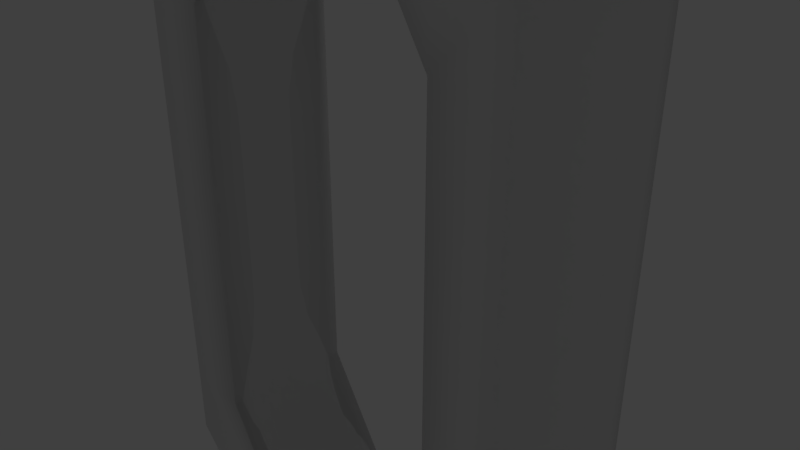 # Source: Chainlink.blend  (saved by Blender 2.79.0; exported with 4.5.12 LTS)
import bpy
from mathutils import Matrix  # noqa: F401  (used for matrix-valued properties, if any)

bpy.ops.wm.read_factory_settings(use_empty=True)
scene = bpy.context.scene
scene.name = 'Scene'

# ---- collections
col_collection_1 = bpy.data.collections.new('Collection 1'); scene.collection.children.link(col_collection_1)

# ---- world
world_world = bpy.data.worlds.new('World'); scene.world = world_world
world_world.color = (0.05088, 0.05088, 0.05088)
world_world.use_sun_shadow = False
world_world.sun_shadow_jitter_overblur = 0.0
world_world.cycles.sampling_method = 'MANUAL'

# ---- cameras
cam_camera = bpy.data.cameras.new('Camera')
cam_camera.clip_end = 100.0
cam_camera.lens = 35.0
cam_camera.sensor_width = 32.0
cam_camera.sensor_height = 18.0
cam_camera.ortho_scale = 7.314
cam_camera.dof.focus_distance = 0.0
cam_camera.dof.aperture_fstop = 128.0

# ---- lights
light_lamp = bpy.data.lights.new('Lamp', 'POINT')
light_lamp.transmission_factor = 0.0
light_lamp.cutoff_distance = 30.0
light_lamp.energy = 100.0
light_lamp.shadow_buffer_clip_start = 1.001
light_lamp.shadow_soft_size = 0.1
light_lamp.shadow_maximum_resolution = 0.006
light_lamp.use_absolute_resolution = True

# ---- meshes
me_cube_003 = bpy.data.meshes.new('Cube.003')
me_cube_003.from_pydata([(4.737, -1.0, -1.0), (4.737, -1.0, 1.0), (4.737, 1.0, -1.0), (4.737, 1.0, 1.0), (2.0, 3.0, 1.0), (2.0, 3.0, -1.0), (7.749e-07, 3.0, 1.0), (7.749e-07, 3.0, -1.0), (2.0, -3.0, -1.0), (2.0, -3.0, 1.0), (7.749e-07, -3.0, -1.0), (7.749e-07, -3.0, 1.0), (-2.0, -3.0, -1.0), (-2.0, -3.0, 1.0), (-2.0, 3.0, 1.0), (-2.0, 3.0, -1.0), (-4.0, 3.0, 1.0), (-4.0, 3.0, -1.0), (-4.0, -3.0, -1.0), (-4.0, -3.0, 1.0), (-6.737, -1.0, -1.0), (-6.737, -1.0, 1.0), (-6.737, 1.0, 1.0), (-6.737, 1.0, -1.0), (4.0, 2.0, -1.0), (4.0, 2.0, 1.0), (2.0, 2.0, -1.0), (2.0, 2.0, 1.0), (7.749e-07, 2.0, -1.0), (7.749e-07, 2.0, 1.0), (-2.0, 2.0, -1.0), (-2.0, 2.0, 1.0), (-4.0, 2.0, -1.0), (-4.0, 2.0, 1.0), (-6.0, 2.0, -1.0), (-6.0, 2.0, 1.0), (-5.59, -1.0, 1.0), (-5.0, -3.0, 1.0), (-5.59, -1.0, -1.0), (-5.0, -3.0, -1.0), (-5.0, 3.0, -1.0), (-5.0, 3.0, 1.0), (-5.59, 1.0, -1.0), (-5.59, 1.0, 1.0), (-5.0, 2.0, 1.0), (-5.0, 2.0, -1.0), (2.0, -2.0, 1.0), (4.0, -2.0, 1.0), (4.0, -2.0, -1.0), (2.0, -2.0, -1.0), (7.749e-07, -2.0, 1.0), (7.749e-07, -2.0, -1.0), (-2.0, -2.0, 1.0), (-2.0, -2.0, -1.0), (-4.0, -2.0, 1.0), (-4.0, -2.0, -1.0), (-6.0, -2.0, 1.0), (-6.0, -2.0, -1.0), (-5.0, -2.0, -1.0), (-5.0, -2.0, 1.0), (3.59, 1.0, -1.0), (3.59, 1.0, 1.0), (3.59, -1.0, -1.0), (3.59, -1.0, 1.0), (3.0, 3.0, -1.0), (3.0, 3.0, 1.0), (3.0, -3.0, -1.0), (3.0, -3.0, 1.0), (3.0, 2.0, 1.0), (3.0, 2.0, -1.0), (3.0, -2.0, -1.0), (3.0, -2.0, 1.0), (-4.358, 2.238, 0.0), (-6.137, 1.119, 0.0), (-6.137, -1.119, 0.0), (-4.358, -2.238, 0.0), (-2.119, -2.238, 0.0), (0.1192, -2.238, 0.0), (2.358, -2.238, 0.0), (4.137, -1.119, 0.0), (4.137, 1.119, 0.0), (2.358, 2.238, 0.0), (-2.119, 2.238, 0.0), (0.1192, 2.238, 0.0), (6.36, 1.283, 0.0), (6.36, -1.283, 0.0), (2.848, 3.848, 0.0), (0.2828, 3.848, 0.0), (2.848, -3.848, 0.0), (0.2828, -3.848, 0.0), (-2.283, -3.848, 0.0), (-2.283, 3.848, 0.0), (-4.848, 3.848, 0.0), (-4.848, -3.848, 0.0), (-8.359, -1.283, 0.0), (-8.359, 1.283, 0.0), (-7.414, 2.566, 0.0), (5.414, 2.566, 0.0), (-6.131, -3.848, 0.0), (-6.131, 3.848, 0.0), (-7.414, -2.566, 0.0), (5.414, -2.566, 0.0), (4.131, -3.848, 0.0), (4.131, 3.848, 0.0), (2.796, -3.796, 0.06203), (0.2652, -3.796, 0.06203), (-2.265, -3.796, 0.06203), (-4.796, -3.796, 0.06203), (-8.259, -1.265, 0.06203), (5.326, 2.53, 0.06203), (-6.061, 3.796, 0.06203), (-7.326, -2.53, 0.06203), (6.259, 1.265, 0.06203), (6.259, -1.265, 0.06203), (2.796, 3.796, 0.06203), (0.2652, 3.796, 0.06203), (-2.265, 3.796, 0.06203), (-4.796, 3.796, 0.06203), (-8.259, 1.265, 0.06203), (-7.326, 2.53, 0.06203), (-6.061, -3.796, 0.06203), (5.326, -2.53, 0.06203), (4.061, -3.796, 0.06203), (4.061, 3.796, 0.06203), (6.24, 1.262, -0.07382), (6.24, -1.262, -0.07382), (2.786, 3.786, -0.07382), (0.2619, 3.786, -0.07382), (-2.262, 3.786, -0.07382), (-4.786, 3.786, -0.07382), (-8.24, 1.262, -0.07382), (-7.309, 2.524, -0.07382), (-6.048, -3.786, -0.07382), (5.309, -2.524, -0.07382), (4.048, -3.786, -0.07382), (4.048, 3.786, -0.07382), (2.786, -3.786, -0.07382), (0.2619, -3.786, -0.07382), (-2.262, -3.786, -0.07382), (-4.786, -3.786, -0.07382), (-8.24, -1.262, -0.07382), (5.309, 2.524, -0.07382), (-6.048, 3.786, -0.07382), (-7.309, -2.524, -0.07382)], [], [(112, 3, 1, 113), (71, 46, 9, 67), (60, 2, 0, 62), (69, 26, 5, 64), (47, 71, 67), (126, 5, 7, 127), (27, 4, 6, 29), (122, 67, 9, 104), (109, 123, 65, 25), (104, 9, 11, 105), (66, 70, 48), (51, 10, 12, 53), (49, 8, 10, 51), (105, 11, 13, 106), (31, 14, 16, 33), (29, 6, 14, 31), (127, 7, 15, 128), (128, 15, 17, 129), (59, 36, 21, 56), (53, 12, 18, 55), (106, 13, 19, 107), (134, 66, 48, 133), (108, 21, 22, 118), (65, 68, 25), (132, 143, 57, 39), (45, 42, 23, 34), (24, 69, 64), (72, 73, 42, 32), (43, 33, 44), (43, 44, 35, 22), (44, 41, 35), (118, 22, 35, 119), (15, 30, 32, 17), (42, 45, 32), (73, 43, 36, 74), (74, 75, 55, 38), (7, 28, 30, 15), (5, 26, 28, 7), (61, 3, 25, 68), (54, 36, 59), (124, 2, 24, 141), (17, 32, 45, 40), (38, 55, 58), (20, 23, 42, 38), (33, 16, 41, 44), (21, 36, 43, 22), (75, 54, 52, 76), (107, 19, 37, 120), (55, 18, 39, 58), (76, 52, 50, 77), (129, 17, 40, 142), (19, 54, 59, 37), (77, 50, 46, 78), (38, 58, 57, 20), (140, 20, 57, 143), (78, 46, 63, 79), (34, 40, 45), (11, 50, 52, 13), (13, 52, 54, 19), (9, 46, 50, 11), (63, 46, 71), (49, 62, 70), (62, 0, 48, 70), (113, 1, 47, 121), (79, 80, 60, 62), (1, 63, 71, 47), (80, 81, 26, 60), (2, 60, 69, 24), (60, 26, 69), (49, 70, 66, 8), (131, 142, 40, 34), (27, 68, 65, 4), (58, 39, 57), (114, 4, 65, 123), (3, 61, 63, 1), (68, 27, 61), (37, 59, 56), (72, 32, 30, 82), (82, 30, 28, 83), (83, 28, 26, 81), (29, 83, 81, 27), (31, 82, 83, 29), (33, 72, 82, 31), (61, 27, 81, 80), (63, 61, 80, 79), (49, 78, 79, 62), (51, 77, 78, 49), (53, 76, 77, 51), (55, 75, 76, 53), (36, 54, 75, 74), (42, 73, 74, 38), (33, 43, 73, 72), (126, 86, 103, 135), (119, 110, 99, 96), (125, 85, 101, 133), (108, 94, 100, 111), (117, 92, 99, 110), (139, 93, 98, 132), (112, 84, 97, 109), (130, 95, 96, 131), (120, 111, 100, 98), (140, 94, 95, 130), (122, 102, 101, 121), (138, 90, 93, 139), (116, 91, 92, 117), (115, 87, 91, 116), (137, 89, 90, 138), (136, 88, 89, 137), (141, 135, 103, 97), (134, 102, 88, 136), (114, 86, 87, 115), (124, 84, 85, 125), (4, 114, 115, 6), (6, 115, 116, 14), (14, 116, 117, 16), (67, 122, 121, 47), (37, 56, 111, 120), (3, 112, 109, 25), (16, 117, 110, 41), (21, 108, 111, 56), (35, 41, 110, 119), (86, 114, 123, 103), (85, 113, 121, 101), (93, 107, 120, 98), (95, 118, 119, 96), (94, 108, 118, 95), (90, 106, 107, 93), (89, 105, 106, 90), (88, 104, 105, 89), (97, 103, 123, 109), (102, 122, 104, 88), (84, 112, 113, 85), (2, 124, 125, 0), (66, 134, 136, 8), (24, 64, 135, 141), (8, 136, 137, 10), (10, 137, 138, 12), (12, 138, 139, 18), (20, 140, 130, 23), (23, 130, 131, 34), (18, 139, 132, 39), (0, 125, 133, 48), (5, 126, 135, 64), (96, 99, 142, 131), (94, 140, 143, 100), (92, 129, 142, 99), (84, 124, 141, 97), (98, 100, 143, 132), (102, 134, 133, 101), (91, 128, 129, 92), (87, 127, 128, 91), (86, 126, 127, 87)])
me_cube_003.polygons.foreach_set('use_smooth', [True] * 152)
_uv = me_cube_003.uv_layers.new(name='UVMap')
_uv.uv.foreach_set('vector', [0.3356, 0.006836, 0.3701, 0.1102, 0.6299, 0.1102, 0.6644, 0.006836, 0.7599, 0.2282, 0.7599, 0.2962, 0.8898, 0.2962, 0.8898, 0.2282, 0.3701, 0.1882, 0.3701, 0.1102, 0.6299, 0.1102, 0.6299, 0.1882, 0.2401, 0.2282, 0.2401, 0.2962, 0.1102, 0.2962, 0.1102, 0.2282, 0.7599, 0.1603, 0.7599, 0.2282, 0.8898, 0.2282, 0.008136, 0.2428, 0.1102, 0.2962, 0.1102, 0.4321, 0.008136, 0.4143, 0.2401, 0.2962, 0.1102, 0.2962, 0.1102, 0.4321, 0.2401, 0.4321, 0.9932, 0.1562, 0.8898, 0.2282, 0.8898, 0.2962, 0.9932, 0.2421, 0.1712, 0.07021, 0.006836, 0.1562, 0.1102, 0.2282, 0.2401, 0.1603, 0.9932, 0.2421, 0.8898, 0.2962, 0.8898, 0.4321, 0.9932, 0.414, 0.8898, 0.2282, 0.7599, 0.2282, 0.7599, 0.1603, 0.7599, 0.4321, 0.8898, 0.4321, 0.8898, 0.5679, 0.7599, 0.5679, 0.7599, 0.2962, 0.8898, 0.2962, 0.8898, 0.4321, 0.7599, 0.4321, 0.9932, 0.414, 0.8898, 0.4321, 0.8898, 0.5679, 0.9932, 0.586, 0.2401, 0.5679, 0.1102, 0.5679, 0.1102, 0.7038, 0.2401, 0.7038, 0.2401, 0.4321, 0.1102, 0.4321, 0.1102, 0.5679, 0.2401, 0.5679, 0.008136, 0.4143, 0.1102, 0.4321, 0.1102, 0.5679, 0.008136, 0.5857, 0.008136, 0.5857, 0.1102, 0.5679, 0.1102, 0.7038, 0.008136, 0.7572, 0.7599, 0.7718, 0.6299, 0.8118, 0.6299, 0.8898, 0.7599, 0.8397, 0.7599, 0.5679, 0.8898, 0.5679, 0.8898, 0.7038, 0.7599, 0.7038, 0.9932, 0.586, 0.8898, 0.5679, 0.8898, 0.7038, 0.9932, 0.7579, 0.9919, 0.1571, 0.8898, 0.2282, 0.7599, 0.1603, 0.8279, 0.07134, 0.6644, 0.9932, 0.6299, 0.8898, 0.3701, 0.8898, 0.3356, 0.9932, 0.1102, 0.2282, 0.2401, 0.2282, 0.2401, 0.1603, 0.9919, 0.8429, 0.8279, 0.9287, 0.7599, 0.8397, 0.8898, 0.7718, 0.2401, 0.7718, 0.3701, 0.8118, 0.3701, 0.8898, 0.2401, 0.8397, 0.2401, 0.1603, 0.2401, 0.2282, 0.1102, 0.2282, 0.2092, 0.7281, 0.3546, 0.849, 0.3701, 0.8118, 0.2401, 0.7038, 0.3701, 0.8118, 0.2401, 0.7038, 0.2401, 0.7718, 0.3701, 0.8118, 0.2401, 0.7718, 0.2401, 0.8397, 0.3701, 0.8898, 0.2401, 0.7718, 0.1102, 0.7718, 0.2401, 0.8397, 0.3356, 0.9932, 0.3701, 0.8898, 0.2401, 0.8397, 0.1712, 0.9298, 0.1102, 0.5679, 0.2401, 0.5679, 0.2401, 0.7038, 0.1102, 0.7038, 0.3701, 0.8118, 0.2401, 0.7718, 0.2401, 0.7038, 0.3546, 0.849, 0.3701, 0.8118, 0.6299, 0.8118, 0.6454, 0.849, 0.6454, 0.849, 0.7908, 0.7281, 0.7599, 0.7038, 0.6299, 0.8118, 0.1102, 0.4321, 0.2401, 0.4321, 0.2401, 0.5679, 0.1102, 0.5679, 0.1102, 0.2962, 0.2401, 0.2962, 0.2401, 0.4321, 0.1102, 0.4321, 0.3701, 0.1882, 0.3701, 0.1102, 0.2401, 0.1603, 0.2401, 0.2282, 0.7599, 0.7038, 0.6299, 0.8118, 0.7599, 0.7718, 0.336, 0.008136, 0.3701, 0.1102, 0.2401, 0.1603, 0.1721, 0.07134, 0.1102, 0.7038, 0.2401, 0.7038, 0.2401, 0.7718, 0.1102, 0.7718, 0.6299, 0.8118, 0.7599, 0.7038, 0.7599, 0.7718, 0.6299, 0.8898, 0.3701, 0.8898, 0.3701, 0.8118, 0.6299, 0.8118, 0.2401, 0.7038, 0.1102, 0.7038, 0.1102, 0.7718, 0.2401, 0.7718, 0.6299, 0.8898, 0.6299, 0.8118, 0.3701, 0.8118, 0.3701, 0.8898, 0.7908, 0.7281, 0.7599, 0.7038, 0.7599, 0.5679, 0.7908, 0.576, 0.9932, 0.7579, 0.8898, 0.7038, 0.8898, 0.7718, 0.9932, 0.8438, 0.7599, 0.7038, 0.8898, 0.7038, 0.8898, 0.7718, 0.7599, 0.7718, 0.7908, 0.576, 0.7599, 0.5679, 0.7599, 0.4321, 0.7908, 0.424, 0.008136, 0.7572, 0.1102, 0.7038, 0.1102, 0.7718, 0.008136, 0.8429, 0.8898, 0.7038, 0.7599, 0.7038, 0.7599, 0.7718, 0.8898, 0.7718, 0.7908, 0.424, 0.7599, 0.4321, 0.7599, 0.2962, 0.7908, 0.2719, 0.6299, 0.8118, 0.7599, 0.7718, 0.7599, 0.8397, 0.6299, 0.8898, 0.664, 0.9919, 0.6299, 0.8898, 0.7599, 0.8397, 0.8279, 0.9287, 0.7908, 0.2719, 0.7599, 0.2962, 0.6299, 0.1882, 0.6454, 0.151, 0.2401, 0.8397, 0.1102, 0.7718, 0.2401, 0.7718, 0.8898, 0.4321, 0.7599, 0.4321, 0.7599, 0.5679, 0.8898, 0.5679, 0.8898, 0.5679, 0.7599, 0.5679, 0.7599, 0.7038, 0.8898, 0.7038, 0.8898, 0.2962, 0.7599, 0.2962, 0.7599, 0.4321, 0.8898, 0.4321, 0.6299, 0.1882, 0.7599, 0.2962, 0.7599, 0.2282, 0.7599, 0.2962, 0.6299, 0.1882, 0.7599, 0.2282, 0.6299, 0.1882, 0.6299, 0.1102, 0.7599, 0.1603, 0.7599, 0.2282, 0.6644, 0.006836, 0.6299, 0.1102, 0.7599, 0.1603, 0.8288, 0.07021, 0.6454, 0.151, 0.3546, 0.151, 0.3701, 0.1882, 0.6299, 0.1882, 0.6299, 0.1102, 0.6299, 0.1882, 0.7599, 0.2282, 0.7599, 0.1603, 0.3546, 0.151, 0.2092, 0.2719, 0.2401, 0.2962, 0.3701, 0.1882, 0.3701, 0.1102, 0.3701, 0.1882, 0.2401, 0.2282, 0.2401, 0.1603, 0.3701, 0.1882, 0.2401, 0.2962, 0.2401, 0.2282, 0.7599, 0.2962, 0.7599, 0.2282, 0.8898, 0.2282, 0.8898, 0.2962, 0.1721, 0.9287, 0.008136, 0.8429, 0.1102, 0.7718, 0.2401, 0.8397, 0.2401, 0.2962, 0.2401, 0.2282, 0.1102, 0.2282, 0.1102, 0.2962, 0.7599, 0.7718, 0.8898, 0.7718, 0.7599, 0.8397, 0.006836, 0.2421, 0.1102, 0.2962, 0.1102, 0.2282, 0.006836, 0.1562, 0.3701, 0.1102, 0.3701, 0.1882, 0.6299, 0.1882, 0.6299, 0.1102, 0.2401, 0.2282, 0.2401, 0.2962, 0.3701, 0.1882, 0.8898, 0.7718, 0.7599, 0.7718, 0.7599, 0.8397, 0.2092, 0.7281, 0.2401, 0.7038, 0.2401, 0.5679, 0.2092, 0.576, 0.2092, 0.576, 0.2401, 0.5679, 0.2401, 0.4321, 0.2092, 0.424, 0.2092, 0.424, 0.2401, 0.4321, 0.2401, 0.2962, 0.2092, 0.2719, 0.2401, 0.4321, 0.2092, 0.424, 0.2092, 0.2719, 0.2401, 0.2962, 0.2401, 0.5679, 0.2092, 0.576, 0.2092, 0.424, 0.2401, 0.4321, 0.2401, 0.7038, 0.2092, 0.7281, 0.2092, 0.576, 0.2401, 0.5679, 0.3701, 0.1882, 0.2401, 0.2962, 0.2092, 0.2719, 0.3546, 0.151, 0.6299, 0.1882, 0.3701, 0.1882, 0.3546, 0.151, 0.6454, 0.151, 0.7599, 0.2962, 0.7908, 0.2719, 0.6454, 0.151, 0.6299, 0.1882, 0.7599, 0.4321, 0.7908, 0.424, 0.7908, 0.2719, 0.7599, 0.2962, 0.7599, 0.5679, 0.7908, 0.576, 0.7908, 0.424, 0.7599, 0.4321, 0.7599, 0.7038, 0.7908, 0.7281, 0.7908, 0.576, 0.7599, 0.5679, 0.6299, 0.8118, 0.7599, 0.7038, 0.7908, 0.7281, 0.6454, 0.849, 0.3701, 0.8118, 0.3546, 0.849, 0.6454, 0.849, 0.6299, 0.8118, 0.2401, 0.7038, 0.3701, 0.8118, 0.3546, 0.849, 0.2092, 0.7281, 0.008136, 0.2428, 0.0, 0.2386, 0.0, 0.1514, 0.008136, 0.1571, 0.1712, 0.9298, 0.006836, 0.8438, 0.0, 0.8486, 0.1667, 0.9357, 0.664, 0.008136, 0.6667, 0.0, 0.8333, 0.06425, 0.8279, 0.07134, 0.6644, 0.9932, 0.6667, 1.0, 0.8333, 0.9357, 0.8288, 0.9298, 0.006836, 0.7579, 0.0, 0.7614, 0.0, 0.8486, 0.006836, 0.8438, 0.9919, 0.7572, 1.0, 0.7614, 1.0, 0.8486, 0.9919, 0.8429, 0.3356, 0.006836, 0.3333, 0.0, 0.1667, 0.06425, 0.1712, 0.07021, 0.336, 0.9919, 0.3333, 1.0, 0.1667, 0.9357, 0.1721, 0.9287, 0.9932, 0.8438, 0.8288, 0.9298, 0.8333, 0.9357, 1.0, 0.8486, 0.664, 0.9919, 0.6667, 1.0, 0.3333, 1.0, 0.336, 0.9919, 0.9932, 0.1562, 1.0, 0.1514, 0.8333, 0.06425, 0.8288, 0.07021, 0.9919, 0.5857, 1.0, 0.5871, 1.0, 0.7614, 0.9919, 0.7572, 0.006836, 0.586, 0.0, 0.5871, 0.0, 0.7614, 0.006836, 0.7579, 0.006836, 0.414, 0.0, 0.4129, 0.0, 0.5871, 0.006836, 0.586, 0.9919, 0.4143, 1.0, 0.4129, 1.0, 0.5871, 0.9919, 0.5857, 0.9919, 0.2428, 1.0, 0.2386, 1.0, 0.4129, 0.9919, 0.4143, 0.1721, 0.07134, 0.008136, 0.1571, 0.0, 0.1514, 0.1667, 0.06425, 0.9919, 0.1571, 1.0, 0.1514, 1.0, 0.2386, 0.9919, 0.2428, 0.006836, 0.2421, 0.0, 0.2386, 0.0, 0.4129, 0.006836, 0.414, 0.336, 0.008136, 0.3333, 0.0, 0.6667, 0.0, 0.664, 0.008136, 0.1102, 0.2962, 0.006836, 0.2421, 0.006836, 0.414, 0.1102, 0.4321, 0.1102, 0.4321, 0.006836, 0.414, 0.006836, 0.586, 0.1102, 0.5679, 0.1102, 0.5679, 0.006836, 0.586, 0.006836, 0.7579, 0.1102, 0.7038, 0.8898, 0.2282, 0.9932, 0.1562, 0.8288, 0.07021, 0.7599, 0.1603, 0.8898, 0.7718, 0.7599, 0.8397, 0.8288, 0.9298, 0.9932, 0.8438, 0.3701, 0.1102, 0.3356, 0.006836, 0.1712, 0.07021, 0.2401, 0.1603, 0.1102, 0.7038, 0.006836, 0.7579, 0.006836, 0.8438, 0.1102, 0.7718, 0.6299, 0.8898, 0.6644, 0.9932, 0.8288, 0.9298, 0.7599, 0.8397, 0.2401, 0.8397, 0.1102, 0.7718, 0.006836, 0.8438, 0.1712, 0.9298, 0.0, 0.2386, 0.006836, 0.2421, 0.006836, 0.1562, 0.0, 0.1514, 0.6667, 0.0, 0.6644, 0.006836, 0.8288, 0.07021, 0.8333, 0.06425, 1.0, 0.7614, 0.9932, 0.7579, 0.9932, 0.8438, 1.0, 0.8486, 0.3333, 1.0, 0.3356, 0.9932, 0.1712, 0.9298, 0.1667, 0.9357, 0.6667, 1.0, 0.6644, 0.9932, 0.3356, 0.9932, 0.3333, 1.0, 1.0, 0.5871, 0.9932, 0.586, 0.9932, 0.7579, 1.0, 0.7614, 1.0, 0.4129, 0.9932, 0.414, 0.9932, 0.586, 1.0, 0.5871, 1.0, 0.2386, 0.9932, 0.2421, 0.9932, 0.414, 1.0, 0.4129, 0.1667, 0.06425, 0.0, 0.1514, 0.006836, 0.1562, 0.1712, 0.07021, 1.0, 0.1514, 0.9932, 0.1562, 0.9932, 0.2421, 1.0, 0.2386, 0.3333, 0.0, 0.3356, 0.006836, 0.6644, 0.006836, 0.6667, 0.0, 0.3701, 0.1102, 0.336, 0.008136, 0.664, 0.008136, 0.6299, 0.1102, 0.8898, 0.2282, 0.9919, 0.1571, 0.9919, 0.2428, 0.8898, 0.2962, 0.2401, 0.1603, 0.1102, 0.2282, 0.008136, 0.1571, 0.1721, 0.07134, 0.8898, 0.2962, 0.9919, 0.2428, 0.9919, 0.4143, 0.8898, 0.4321, 0.8898, 0.4321, 0.9919, 0.4143, 0.9919, 0.5857, 0.8898, 0.5679, 0.8898, 0.5679, 0.9919, 0.5857, 0.9919, 0.7572, 0.8898, 0.7038, 0.6299, 0.8898, 0.664, 0.9919, 0.336, 0.9919, 0.3701, 0.8898, 0.3701, 0.8898, 0.336, 0.9919, 0.1721, 0.9287, 0.2401, 0.8397, 0.8898, 0.7038, 0.9919, 0.7572, 0.9919, 0.8429, 0.8898, 0.7718, 0.6299, 0.1102, 0.664, 0.008136, 0.8279, 0.07134, 0.7599, 0.1603, 0.1102, 0.2962, 0.008136, 0.2428, 0.008136, 0.1571, 0.1102, 0.2282, 0.1667, 0.9357, 0.0, 0.8486, 0.008136, 0.8429, 0.1721, 0.9287, 0.6667, 1.0, 0.664, 0.9919, 0.8279, 0.9287, 0.8333, 0.9357, 0.0, 0.7614, 0.008136, 0.7572, 0.008136, 0.8429, 0.0, 0.8486, 0.3333, 0.0, 0.336, 0.008136, 0.1721, 0.07134, 0.1667, 0.06425, 1.0, 0.8486, 0.8333, 0.9357, 0.8279, 0.9287, 0.9919, 0.8429, 1.0, 0.1514, 0.9919, 0.1571, 0.8279, 0.07134, 0.8333, 0.06425, 0.0, 0.5871, 0.008136, 0.5857, 0.008136, 0.7572, 0.0, 0.7614, 0.0, 0.4129, 0.008136, 0.4143, 0.008136, 0.5857, 0.0, 0.5871, 0.0, 0.2386, 0.008136, 0.2428, 0.008136, 0.4143, 0.0, 0.4129])
me_cube_003.use_remesh_preserve_volume = False
me_cube_003.use_remesh_preserve_attributes = False
me_cube_003.use_mirror_vertex_groups = False
me_cube_003.update()
me_cube_002 = bpy.data.meshes.new('Cube.002')
me_cube_002.from_pydata([(4.737, -1.0, -1.0), (4.737, -1.0, 1.0), (4.737, 1.0, -1.0), (4.737, 1.0, 1.0), (2.0, 3.0, 1.0), (2.0, 3.0, -1.0), (7.749e-07, 3.0, 1.0), (7.749e-07, 3.0, -1.0), (2.0, -3.0, -1.0), (2.0, -3.0, 1.0), (7.749e-07, -3.0, -1.0), (7.749e-07, -3.0, 1.0), (-2.0, -3.0, -1.0), (-2.0, -3.0, 1.0), (-2.0, 3.0, 1.0), (-2.0, 3.0, -1.0), (-4.0, 3.0, 1.0), (-4.0, 3.0, -1.0), (-4.0, -3.0, -1.0), (-4.0, -3.0, 1.0), (-6.737, -1.0, -1.0), (-6.737, -1.0, 1.0), (-6.737, 1.0, 1.0), (-6.737, 1.0, -1.0), (4.0, 2.0, -1.0), (4.0, 2.0, 1.0), (2.0, 2.0, -1.0), (2.0, 2.0, 1.0), (7.749e-07, 2.0, -1.0), (7.749e-07, 2.0, 1.0), (-2.0, 2.0, -1.0), (-2.0, 2.0, 1.0), (-4.0, 2.0, -1.0), (-4.0, 2.0, 1.0), (-6.0, 2.0, -1.0), (-6.0, 2.0, 1.0), (-5.59, -1.0, 1.0), (-5.0, -3.0, 1.0), (-5.59, -1.0, -1.0), (-5.0, -3.0, -1.0), (-5.0, 3.0, -1.0), (-5.0, 3.0, 1.0), (-5.59, 1.0, -1.0), (-5.59, 1.0, 1.0), (-5.0, 2.0, 1.0), (-5.0, 2.0, -1.0), (2.0, -2.0, 1.0), (4.0, -2.0, 1.0), (4.0, -2.0, -1.0), (2.0, -2.0, -1.0), (7.749e-07, -2.0, 1.0), (7.749e-07, -2.0, -1.0), (-2.0, -2.0, 1.0), (-2.0, -2.0, -1.0), (-4.0, -2.0, 1.0), (-4.0, -2.0, -1.0), (-6.0, -2.0, 1.0), (-6.0, -2.0, -1.0), (-5.0, -2.0, -1.0), (-5.0, -2.0, 1.0), (3.59, 1.0, -1.0), (3.59, 1.0, 1.0), (3.59, -1.0, -1.0), (3.59, -1.0, 1.0), (3.0, 3.0, -1.0), (3.0, 3.0, 1.0), (3.0, -3.0, -1.0), (3.0, -3.0, 1.0), (3.0, 2.0, 1.0), (3.0, 2.0, -1.0), (3.0, -2.0, -1.0), (3.0, -2.0, 1.0), (-4.358, 2.238, 0.0), (-6.137, 1.119, 0.0), (-6.137, -1.119, 0.0), (-4.358, -2.238, 0.0), (-2.119, -2.238, 0.0), (0.1192, -2.238, 0.0), (2.358, -2.238, 0.0), (4.137, -1.119, 0.0), (4.137, 1.119, 0.0), (2.358, 2.238, 0.0), (-2.119, 2.238, 0.0), (0.1192, 2.238, 0.0), (6.36, 1.283, 0.0), (6.36, -1.283, 0.0), (2.848, 3.848, 0.0), (0.2828, 3.848, 0.0), (2.848, -3.848, 0.0), (0.2828, -3.848, 0.0), (-2.283, -3.848, 0.0), (-2.283, 3.848, 0.0), (-4.848, 3.848, 0.0), (-4.848, -3.848, 0.0), (-8.359, -1.283, 0.0), (-8.359, 1.283, 0.0), (-7.414, 2.566, 0.0), (5.414, 2.566, 0.0), (-6.131, -3.848, 0.0), (-6.131, 3.848, 0.0), (-7.414, -2.566, 0.0), (5.414, -2.566, 0.0), (4.131, -3.848, 0.0), (4.131, 3.848, 0.0), (2.796, -3.796, 0.06203), (0.2652, -3.796, 0.06203), (-2.265, -3.796, 0.06203), (-4.796, -3.796, 0.06203), (-8.259, -1.265, 0.06203), (5.326, 2.53, 0.06203), (-6.061, 3.796, 0.06203), (-7.326, -2.53, 0.06203), (6.259, 1.265, 0.06203), (6.259, -1.265, 0.06203), (2.796, 3.796, 0.06203), (0.2652, 3.796, 0.06203), (-2.265, 3.796, 0.06203), (-4.796, 3.796, 0.06203), (-8.259, 1.265, 0.06203), (-7.326, 2.53, 0.06203), (-6.061, -3.796, 0.06203), (5.326, -2.53, 0.06203), (4.061, -3.796, 0.06203), (4.061, 3.796, 0.06203), (6.24, 1.262, -0.07382), (6.24, -1.262, -0.07382), (2.786, 3.786, -0.07382), (0.2619, 3.786, -0.07382), (-2.262, 3.786, -0.07382), (-4.786, 3.786, -0.07382), (-8.24, 1.262, -0.07382), (-7.309, 2.524, -0.07382), (-6.048, -3.786, -0.07382), (5.309, -2.524, -0.07382), (4.048, -3.786, -0.07382), (4.048, 3.786, -0.07382), (2.786, -3.786, -0.07382), (0.2619, -3.786, -0.07382), (-2.262, -3.786, -0.07382), (-4.786, -3.786, -0.07382), (-8.24, -1.262, -0.07382), (5.309, 2.524, -0.07382), (-6.048, 3.786, -0.07382), (-7.309, -2.524, -0.07382)], [], [(112, 3, 1, 113), (71, 46, 9, 67), (60, 2, 0, 62), (69, 26, 5, 64), (47, 71, 67), (126, 5, 7, 127), (27, 4, 6, 29), (122, 67, 9, 104), (109, 123, 65, 25), (104, 9, 11, 105), (66, 70, 48), (51, 10, 12, 53), (49, 8, 10, 51), (105, 11, 13, 106), (31, 14, 16, 33), (29, 6, 14, 31), (127, 7, 15, 128), (128, 15, 17, 129), (59, 36, 21, 56), (53, 12, 18, 55), (106, 13, 19, 107), (134, 66, 48, 133), (108, 21, 22, 118), (65, 68, 25), (132, 143, 57, 39), (45, 42, 23, 34), (24, 69, 64), (72, 73, 42, 32), (43, 33, 44), (43, 44, 35, 22), (44, 41, 35), (118, 22, 35, 119), (15, 30, 32, 17), (42, 45, 32), (73, 43, 36, 74), (74, 75, 55, 38), (7, 28, 30, 15), (5, 26, 28, 7), (61, 3, 25, 68), (54, 36, 59), (124, 2, 24, 141), (17, 32, 45, 40), (38, 55, 58), (20, 23, 42, 38), (33, 16, 41, 44), (21, 36, 43, 22), (75, 54, 52, 76), (107, 19, 37, 120), (55, 18, 39, 58), (76, 52, 50, 77), (129, 17, 40, 142), (19, 54, 59, 37), (77, 50, 46, 78), (38, 58, 57, 20), (140, 20, 57, 143), (78, 46, 63, 79), (34, 40, 45), (11, 50, 52, 13), (13, 52, 54, 19), (9, 46, 50, 11), (63, 46, 71), (49, 62, 70), (62, 0, 48, 70), (113, 1, 47, 121), (79, 80, 60, 62), (1, 63, 71, 47), (80, 81, 26, 60), (2, 60, 69, 24), (60, 26, 69), (49, 70, 66, 8), (131, 142, 40, 34), (27, 68, 65, 4), (58, 39, 57), (114, 4, 65, 123), (3, 61, 63, 1), (68, 27, 61), (37, 59, 56), (72, 32, 30, 82), (82, 30, 28, 83), (83, 28, 26, 81), (29, 83, 81, 27), (31, 82, 83, 29), (33, 72, 82, 31), (61, 27, 81, 80), (63, 61, 80, 79), (49, 78, 79, 62), (51, 77, 78, 49), (53, 76, 77, 51), (55, 75, 76, 53), (36, 54, 75, 74), (42, 73, 74, 38), (33, 43, 73, 72), (126, 86, 103, 135), (119, 110, 99, 96), (125, 85, 101, 133), (108, 94, 100, 111), (117, 92, 99, 110), (139, 93, 98, 132), (112, 84, 97, 109), (130, 95, 96, 131), (120, 111, 100, 98), (140, 94, 95, 130), (122, 102, 101, 121), (138, 90, 93, 139), (116, 91, 92, 117), (115, 87, 91, 116), (137, 89, 90, 138), (136, 88, 89, 137), (141, 135, 103, 97), (134, 102, 88, 136), (114, 86, 87, 115), (124, 84, 85, 125), (4, 114, 115, 6), (6, 115, 116, 14), (14, 116, 117, 16), (67, 122, 121, 47), (37, 56, 111, 120), (3, 112, 109, 25), (16, 117, 110, 41), (21, 108, 111, 56), (35, 41, 110, 119), (86, 114, 123, 103), (85, 113, 121, 101), (93, 107, 120, 98), (95, 118, 119, 96), (94, 108, 118, 95), (90, 106, 107, 93), (89, 105, 106, 90), (88, 104, 105, 89), (97, 103, 123, 109), (102, 122, 104, 88), (84, 112, 113, 85), (2, 124, 125, 0), (66, 134, 136, 8), (24, 64, 135, 141), (8, 136, 137, 10), (10, 137, 138, 12), (12, 138, 139, 18), (20, 140, 130, 23), (23, 130, 131, 34), (18, 139, 132, 39), (0, 125, 133, 48), (5, 126, 135, 64), (96, 99, 142, 131), (94, 140, 143, 100), (92, 129, 142, 99), (84, 124, 141, 97), (98, 100, 143, 132), (102, 134, 133, 101), (91, 128, 129, 92), (87, 127, 128, 91), (86, 126, 127, 87)])
me_cube_002.polygons.foreach_set('use_smooth', [True] * 152)
_uv = me_cube_002.uv_layers.new(name='UVMap')
_uv.uv.foreach_set('vector', [0.6644, 0.006836, 0.6299, 0.1102, 0.3701, 0.1102, 0.3356, 0.006836, 0.2401, 0.2282, 0.2401, 0.2962, 0.1102, 0.2962, 0.1102, 0.2282, 0.6299, 0.1882, 0.6299, 0.1102, 0.3701, 0.1102, 0.3701, 0.1882, 0.7599, 0.2282, 0.7599, 0.2962, 0.8898, 0.2962, 0.8898, 0.2282, 0.2401, 0.1603, 0.2401, 0.2282, 0.1102, 0.2282, 0.9919, 0.2428, 0.8898, 0.2962, 0.8898, 0.4321, 0.9919, 0.4143, 0.7599, 0.2962, 0.8898, 0.2962, 0.8898, 0.4321, 0.7599, 0.4321, 0.006836, 0.1562, 0.1102, 0.2282, 0.1102, 0.2962, 0.006836, 0.2421, 0.8288, 0.07021, 0.9932, 0.1562, 0.8898, 0.2282, 0.7599, 0.1603, 0.006836, 0.2421, 0.1102, 0.2962, 0.1102, 0.4321, 0.006836, 0.414, 0.1102, 0.2282, 0.2401, 0.2282, 0.2401, 0.1603, 0.2401, 0.4321, 0.1102, 0.4321, 0.1102, 0.5679, 0.2401, 0.5679, 0.2401, 0.2962, 0.1102, 0.2962, 0.1102, 0.4321, 0.2401, 0.4321, 0.006836, 0.414, 0.1102, 0.4321, 0.1102, 0.5679, 0.006836, 0.586, 0.7599, 0.5679, 0.8898, 0.5679, 0.8898, 0.7038, 0.7599, 0.7038, 0.7599, 0.4321, 0.8898, 0.4321, 0.8898, 0.5679, 0.7599, 0.5679, 0.9919, 0.4143, 0.8898, 0.4321, 0.8898, 0.5679, 0.9919, 0.5857, 0.9919, 0.5857, 0.8898, 0.5679, 0.8898, 0.7038, 0.9919, 0.7572, 0.2401, 0.7718, 0.3701, 0.8118, 0.3701, 0.8898, 0.2401, 0.8397, 0.2401, 0.5679, 0.1102, 0.5679, 0.1102, 0.7038, 0.2401, 0.7038, 0.006836, 0.586, 0.1102, 0.5679, 0.1102, 0.7038, 0.006836, 0.7579, 0.008136, 0.1571, 0.1102, 0.2282, 0.2401, 0.1603, 0.1721, 0.07134, 0.3356, 0.9932, 0.3701, 0.8898, 0.6299, 0.8898, 0.6644, 0.9932, 0.8898, 0.2282, 0.7599, 0.2282, 0.7599, 0.1603, 0.008136, 0.8429, 0.1721, 0.9287, 0.2401, 0.8397, 0.1102, 0.7718, 0.7599, 0.7718, 0.6299, 0.8118, 0.6299, 0.8898, 0.7599, 0.8397, 0.7599, 0.1603, 0.7599, 0.2282, 0.8898, 0.2282, 0.7908, 0.7281, 0.6454, 0.849, 0.6299, 0.8118, 0.7599, 0.7038, 0.6299, 0.8118, 0.7599, 0.7038, 0.7599, 0.7718, 0.6299, 0.8118, 0.7599, 0.7718, 0.7599, 0.8397, 0.6299, 0.8898, 0.7599, 0.7718, 0.8898, 0.7718, 0.7599, 0.8397, 0.6644, 0.9932, 0.6299, 0.8898, 0.7599, 0.8397, 0.8288, 0.9298, 0.8898, 0.5679, 0.7599, 0.5679, 0.7599, 0.7038, 0.8898, 0.7038, 0.6299, 0.8118, 0.7599, 0.7718, 0.7599, 0.7038, 0.6454, 0.849, 0.6299, 0.8118, 0.3701, 0.8118, 0.3546, 0.849, 0.3546, 0.849, 0.2092, 0.7281, 0.2401, 0.7038, 0.3701, 0.8118, 0.8898, 0.4321, 0.7599, 0.4321, 0.7599, 0.5679, 0.8898, 0.5679, 0.8898, 0.2962, 0.7599, 0.2962, 0.7599, 0.4321, 0.8898, 0.4321, 0.6299, 0.1882, 0.6299, 0.1102, 0.7599, 0.1603, 0.7599, 0.2282, 0.2401, 0.7038, 0.3701, 0.8118, 0.2401, 0.7718, 0.664, 0.008136, 0.6299, 0.1102, 0.7599, 0.1603, 0.8279, 0.07134, 0.8898, 0.7038, 0.7599, 0.7038, 0.7599, 0.7718, 0.8898, 0.7718, 0.3701, 0.8118, 0.2401, 0.7038, 0.2401, 0.7718, 0.3701, 0.8898, 0.6299, 0.8898, 0.6299, 0.8118, 0.3701, 0.8118, 0.7599, 0.7038, 0.8898, 0.7038, 0.8898, 0.7718, 0.7599, 0.7718, 0.3701, 0.8898, 0.3701, 0.8118, 0.6299, 0.8118, 0.6299, 0.8898, 0.2092, 0.7281, 0.2401, 0.7038, 0.2401, 0.5679, 0.2092, 0.576, 0.006836, 0.7579, 0.1102, 0.7038, 0.1102, 0.7718, 0.006836, 0.8438, 0.2401, 0.7038, 0.1102, 0.7038, 0.1102, 0.7718, 0.2401, 0.7718, 0.2092, 0.576, 0.2401, 0.5679, 0.2401, 0.4321, 0.2092, 0.424, 0.9919, 0.7572, 0.8898, 0.7038, 0.8898, 0.7718, 0.9919, 0.8429, 0.1102, 0.7038, 0.2401, 0.7038, 0.2401, 0.7718, 0.1102, 0.7718, 0.2092, 0.424, 0.2401, 0.4321, 0.2401, 0.2962, 0.2092, 0.2719, 0.3701, 0.8118, 0.2401, 0.7718, 0.2401, 0.8397, 0.3701, 0.8898, 0.336, 0.9919, 0.3701, 0.8898, 0.2401, 0.8397, 0.1721, 0.9287, 0.2092, 0.2719, 0.2401, 0.2962, 0.3701, 0.1882, 0.3546, 0.151, 0.7599, 0.8397, 0.8898, 0.7718, 0.7599, 0.7718, 0.1102, 0.4321, 0.2401, 0.4321, 0.2401, 0.5679, 0.1102, 0.5679, 0.1102, 0.5679, 0.2401, 0.5679, 0.2401, 0.7038, 0.1102, 0.7038, 0.1102, 0.2962, 0.2401, 0.2962, 0.2401, 0.4321, 0.1102, 0.4321, 0.3701, 0.1882, 0.2401, 0.2962, 0.2401, 0.2282, 0.2401, 0.2962, 0.3701, 0.1882, 0.2401, 0.2282, 0.3701, 0.1882, 0.3701, 0.1102, 0.2401, 0.1603, 0.2401, 0.2282, 0.3356, 0.006836, 0.3701, 0.1102, 0.2401, 0.1603, 0.1712, 0.07021, 0.3546, 0.151, 0.6454, 0.151, 0.6299, 0.1882, 0.3701, 0.1882, 0.3701, 0.1102, 0.3701, 0.1882, 0.2401, 0.2282, 0.2401, 0.1603, 0.6454, 0.151, 0.7908, 0.2719, 0.7599, 0.2962, 0.6299, 0.1882, 0.6299, 0.1102, 0.6299, 0.1882, 0.7599, 0.2282, 0.7599, 0.1603, 0.6299, 0.1882, 0.7599, 0.2962, 0.7599, 0.2282, 0.2401, 0.2962, 0.2401, 0.2282, 0.1102, 0.2282, 0.1102, 0.2962, 0.8279, 0.9287, 0.9919, 0.8429, 0.8898, 0.7718, 0.7599, 0.8397, 0.7599, 0.2962, 0.7599, 0.2282, 0.8898, 0.2282, 0.8898, 0.2962, 0.2401, 0.7718, 0.1102, 0.7718, 0.2401, 0.8397, 0.9932, 0.2421, 0.8898, 0.2962, 0.8898, 0.2282, 0.9932, 0.1562, 0.6299, 0.1102, 0.6299, 0.1882, 0.3701, 0.1882, 0.3701, 0.1102, 0.7599, 0.2282, 0.7599, 0.2962, 0.6299, 0.1882, 0.1102, 0.7718, 0.2401, 0.7718, 0.2401, 0.8397, 0.7908, 0.7281, 0.7599, 0.7038, 0.7599, 0.5679, 0.7908, 0.576, 0.7908, 0.576, 0.7599, 0.5679, 0.7599, 0.4321, 0.7908, 0.424, 0.7908, 0.424, 0.7599, 0.4321, 0.7599, 0.2962, 0.7908, 0.2719, 0.7599, 0.4321, 0.7908, 0.424, 0.7908, 0.2719, 0.7599, 0.2962, 0.7599, 0.5679, 0.7908, 0.576, 0.7908, 0.424, 0.7599, 0.4321, 0.7599, 0.7038, 0.7908, 0.7281, 0.7908, 0.576, 0.7599, 0.5679, 0.6299, 0.1882, 0.7599, 0.2962, 0.7908, 0.2719, 0.6454, 0.151, 0.3701, 0.1882, 0.6299, 0.1882, 0.6454, 0.151, 0.3546, 0.151, 0.2401, 0.2962, 0.2092, 0.2719, 0.3546, 0.151, 0.3701, 0.1882, 0.2401, 0.4321, 0.2092, 0.424, 0.2092, 0.2719, 0.2401, 0.2962, 0.2401, 0.5679, 0.2092, 0.576, 0.2092, 0.424, 0.2401, 0.4321, 0.2401, 0.7038, 0.2092, 0.7281, 0.2092, 0.576, 0.2401, 0.5679, 0.3701, 0.8118, 0.2401, 0.7038, 0.2092, 0.7281, 0.3546, 0.849, 0.6299, 0.8118, 0.6454, 0.849, 0.3546, 0.849, 0.3701, 0.8118, 0.7599, 0.7038, 0.6299, 0.8118, 0.6454, 0.849, 0.7908, 0.7281, 0.9919, 0.2428, 1.0, 0.2386, 1.0, 0.1514, 0.9919, 0.1571, 0.8288, 0.9298, 0.9932, 0.8438, 1.0, 0.8486, 0.8333, 0.9357, 0.336, 0.008136, 0.3333, 0.0, 0.1667, 0.06425, 0.1721, 0.07134, 0.3356, 0.9932, 0.3333, 1.0, 0.1667, 0.9357, 0.1712, 0.9298, 0.9932, 0.7579, 1.0, 0.7614, 1.0, 0.8486, 0.9932, 0.8438, 0.008136, 0.7572, 0.0, 0.7614, 0.0, 0.8486, 0.008136, 0.8429, 0.6644, 0.006836, 0.6667, 0.0, 0.8333, 0.06425, 0.8288, 0.07021, 0.664, 0.9919, 0.6667, 1.0, 0.8333, 0.9357, 0.8279, 0.9287, 0.006836, 0.8438, 0.1712, 0.9298, 0.1667, 0.9357, 0.0, 0.8486, 0.336, 0.9919, 0.3333, 1.0, 0.6667, 1.0, 0.664, 0.9919, 0.006836, 0.1562, 0.0, 0.1514, 0.1667, 0.06425, 0.1712, 0.07021, 0.008136, 0.5857, 0.0, 0.5871, 0.0, 0.7614, 0.008136, 0.7572, 0.9932, 0.586, 1.0, 0.5871, 1.0, 0.7614, 0.9932, 0.7579, 0.9932, 0.414, 1.0, 0.4129, 1.0, 0.5871, 0.9932, 0.586, 0.008136, 0.4143, 0.0, 0.4129, 0.0, 0.5871, 0.008136, 0.5857, 0.008136, 0.2428, 0.0, 0.2386, 0.0, 0.4129, 0.008136, 0.4143, 0.8279, 0.07134, 0.9919, 0.1571, 1.0, 0.1514, 0.8333, 0.06425, 0.008136, 0.1571, 0.0, 0.1514, 0.0, 0.2386, 0.008136, 0.2428, 0.9932, 0.2421, 1.0, 0.2386, 1.0, 0.4129, 0.9932, 0.414, 0.664, 0.008136, 0.6667, 0.0, 0.3333, 0.0, 0.336, 0.008136, 0.8898, 0.2962, 0.9932, 0.2421, 0.9932, 0.414, 0.8898, 0.4321, 0.8898, 0.4321, 0.9932, 0.414, 0.9932, 0.586, 0.8898, 0.5679, 0.8898, 0.5679, 0.9932, 0.586, 0.9932, 0.7579, 0.8898, 0.7038, 0.1102, 0.2282, 0.006836, 0.1562, 0.1712, 0.07021, 0.2401, 0.1603, 0.1102, 0.7718, 0.2401, 0.8397, 0.1712, 0.9298, 0.006836, 0.8438, 0.6299, 0.1102, 0.6644, 0.006836, 0.8288, 0.07021, 0.7599, 0.1603, 0.8898, 0.7038, 0.9932, 0.7579, 0.9932, 0.8438, 0.8898, 0.7718, 0.3701, 0.8898, 0.3356, 0.9932, 0.1712, 0.9298, 0.2401, 0.8397, 0.7599, 0.8397, 0.8898, 0.7718, 0.9932, 0.8438, 0.8288, 0.9298, 1.0, 0.2386, 0.9932, 0.2421, 0.9932, 0.1562, 1.0, 0.1514, 0.3333, 0.0, 0.3356, 0.006836, 0.1712, 0.07021, 0.1667, 0.06425, 0.0, 0.7614, 0.006836, 0.7579, 0.006836, 0.8438, 0.0, 0.8486, 0.6667, 1.0, 0.6644, 0.9932, 0.8288, 0.9298, 0.8333, 0.9357, 0.3333, 1.0, 0.3356, 0.9932, 0.6644, 0.9932, 0.6667, 1.0, 0.0, 0.5871, 0.006836, 0.586, 0.006836, 0.7579, 0.0, 0.7614, 0.0, 0.4129, 0.006836, 0.414, 0.006836, 0.586, 0.0, 0.5871, 0.0, 0.2386, 0.006836, 0.2421, 0.006836, 0.414, 0.0, 0.4129, 0.8333, 0.06425, 1.0, 0.1514, 0.9932, 0.1562, 0.8288, 0.07021, 0.0, 0.1514, 0.006836, 0.1562, 0.006836, 0.2421, 0.0, 0.2386, 0.6667, 0.0, 0.6644, 0.006836, 0.3356, 0.006836, 0.3333, 0.0, 0.6299, 0.1102, 0.664, 0.008136, 0.336, 0.008136, 0.3701, 0.1102, 0.1102, 0.2282, 0.008136, 0.1571, 0.008136, 0.2428, 0.1102, 0.2962, 0.7599, 0.1603, 0.8898, 0.2282, 0.9919, 0.1571, 0.8279, 0.07134, 0.1102, 0.2962, 0.008136, 0.2428, 0.008136, 0.4143, 0.1102, 0.4321, 0.1102, 0.4321, 0.008136, 0.4143, 0.008136, 0.5857, 0.1102, 0.5679, 0.1102, 0.5679, 0.008136, 0.5857, 0.008136, 0.7572, 0.1102, 0.7038, 0.3701, 0.8898, 0.336, 0.9919, 0.664, 0.9919, 0.6299, 0.8898, 0.6299, 0.8898, 0.664, 0.9919, 0.8279, 0.9287, 0.7599, 0.8397, 0.1102, 0.7038, 0.008136, 0.7572, 0.008136, 0.8429, 0.1102, 0.7718, 0.3701, 0.1102, 0.336, 0.008136, 0.1721, 0.07134, 0.2401, 0.1603, 0.8898, 0.2962, 0.9919, 0.2428, 0.9919, 0.1571, 0.8898, 0.2282, 0.8333, 0.9357, 1.0, 0.8486, 0.9919, 0.8429, 0.8279, 0.9287, 0.3333, 1.0, 0.336, 0.9919, 0.1721, 0.9287, 0.1667, 0.9357, 1.0, 0.7614, 0.9919, 0.7572, 0.9919, 0.8429, 1.0, 0.8486, 0.6667, 0.0, 0.664, 0.008136, 0.8279, 0.07134, 0.8333, 0.06425, 0.0, 0.8486, 0.1667, 0.9357, 0.1721, 0.9287, 0.008136, 0.8429, 0.0, 0.1514, 0.008136, 0.1571, 0.1721, 0.07134, 0.1667, 0.06425, 1.0, 0.5871, 0.9919, 0.5857, 0.9919, 0.7572, 1.0, 0.7614, 1.0, 0.4129, 0.9919, 0.4143, 0.9919, 0.5857, 1.0, 0.5871, 1.0, 0.2386, 0.9919, 0.2428, 0.9919, 0.4143, 1.0, 0.4129])
me_cube_002.use_remesh_preserve_volume = False
me_cube_002.use_remesh_preserve_attributes = False
me_cube_002.use_mirror_vertex_groups = False
me_cube_002.update()

# ---- objects
ob_cube_000 = bpy.data.objects.new('Cube.000', me_cube_003)
ob_cube_001 = bpy.data.objects.new('Cube.001', me_cube_002)
ob_lamp = bpy.data.objects.new('Lamp', light_lamp)
ob_camera = bpy.data.objects.new('Camera', cam_camera)

# ---- transforms, parenting, visibility, modifiers, constraints
ob_cube_000.location = (0.0, 0.0, -1.0)
ob_cube_000.rotation_euler = (-1.571, 1.571, 0.0)
ob_cube_000.hide_viewport = True
ob_cube_000.lineart.crease_threshold = 0.0
ob_cube_001.location = (0.0, 0.0, -1.0)
ob_cube_001.rotation_euler = (1.571, 1.571, 0.0)
ob_cube_001.lineart.crease_threshold = 0.0
_m = ob_cube_001.modifiers.new('Subsurf', 'SUBSURF')
_m.uv_smooth = 'PRESERVE_CORNERS'
_m.quality = 2
_m.levels = 3
_m.show_only_control_edges = False
ob_lamp.location = (4.076, 1.005, 5.904)
ob_lamp.rotation_euler = (0.6503, 0.05522, 1.866)
ob_lamp.lock_rotations_4d = False
ob_lamp.empty_display_type = 'ARROWS'
ob_lamp.color = (0.0, 0.0, 0.0, 0.0)
ob_lamp.lineart.crease_threshold = 0.0
ob_camera.location = (7.481, -6.508, 5.344)
ob_camera.rotation_euler = (1.109, 0.0, 0.8149)
ob_camera.lock_rotations_4d = False
ob_camera.empty_display_type = 'ARROWS'
ob_camera.color = (0.0, 0.0, 0.0, 0.0)
ob_camera.display_type = 'WIRE'
ob_camera.lineart.crease_threshold = 0.0

# ---- collection membership
col_collection_1.objects.link(ob_cube_000)
col_collection_1.objects.link(ob_cube_001)
col_collection_1.objects.link(ob_lamp)
col_collection_1.objects.link(ob_camera)

# ---- scene / render settings (as saved in the file)
scene.camera = ob_camera
scene.frame_start = 1; scene.frame_end = 250; scene.frame_set(1)
scene.render.engine = 'BLENDER_EEVEE_NEXT'
scene.render.resolution_percentage = 50
scene.render.dither_intensity = 0.0
scene.cycles.use_denoising = False
scene.cycles.samples = 128
scene.cycles.sampling_pattern = 'TABULATED_SOBOL'
scene.cycles.use_adaptive_sampling = False
scene.cycles.use_light_tree = False
scene.cycles.blur_glossy = 0.0
scene.cycles.sample_clamp_indirect = 0.0
scene.view_settings.view_transform = 'Standard'
bpy.context.view_layer.update()

